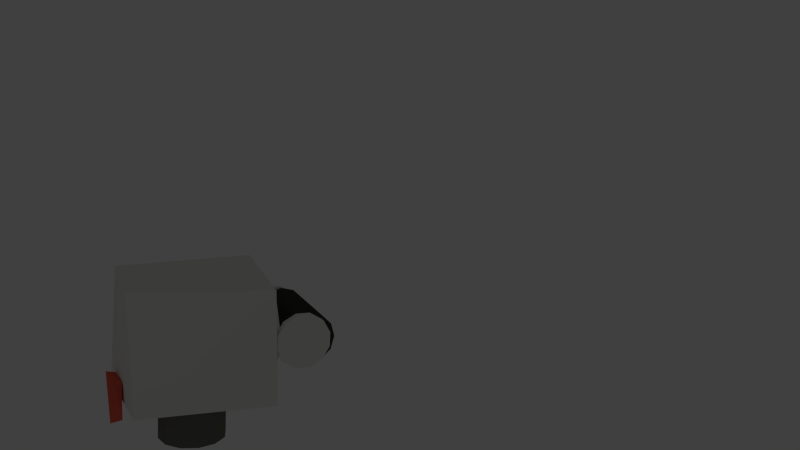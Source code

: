 # Source: RobotLaveLinge2.blend  (saved by Blender 2.76.0; exported with 4.5.12 LTS)
import bpy
from mathutils import Matrix  # noqa: F401  (used for matrix-valued properties, if any)

bpy.ops.wm.read_factory_settings(use_empty=True)
scene = bpy.context.scene
scene.name = 'Scene'

# ---- collections
col_collection_1 = bpy.data.collections.new('Collection 1'); scene.collection.children.link(col_collection_1)

# ---- materials (node trees are filled in below, after node groups)
mat_support_roues = bpy.data.materials.new('Support_roues')
mat_support_roues.alpha_threshold = 0.0
mat_support_roues.use_transparent_shadow = False
mat_support_roues.diffuse_color = (0.8388, 0.8388, 0.7913, 1.0)
mat_support_roues.roughness = 0.5
mat_support_roues.specular_intensity = 1.0
mat_roue = bpy.data.materials.new('Roue')
mat_roue.alpha_threshold = 0.0
mat_roue.use_transparent_shadow = False
mat_roue.diffuse_color = (0.04955, 0.04955, 0.04277, 1.0)
mat_roue.roughness = 0.5
mat_roue.specular_intensity = 0.09615
mat_canon = bpy.data.materials.new('Canon')
mat_canon.alpha_threshold = 0.0
mat_canon.use_transparent_shadow = False
mat_canon.diffuse_color = (0.1559, 0.1559, 0.1329, 1.0)
mat_canon.roughness = 0.5
mat_canon.specular_intensity = 1.0
mat_t_te = bpy.data.materials.new('Tête')
mat_t_te.alpha_threshold = 0.0
mat_t_te.use_transparent_shadow = False
mat_t_te.diffuse_color = (0.8632, 0.1274, 0.08372, 1.0)
mat_t_te.roughness = 0.5
mat_t_te.specular_intensity = 1.0
mat_corps = bpy.data.materials.new('Corps')
mat_corps.alpha_threshold = 0.0
mat_corps.use_transparent_shadow = False
mat_corps.diffuse_color = (0.8388, 0.8388, 0.7913, 1.0)
mat_corps.roughness = 0.5
mat_corps.specular_intensity = 1.0
mat_fond = bpy.data.materials.new('Fond')
mat_fond.alpha_threshold = 0.0
mat_fond.use_transparent_shadow = False
mat_fond.diffuse_color = (0.02539, 0.02539, 0.02539, 1.0)
mat_fond.roughness = 0.5
mat_fond.specular_intensity = 0.0

# ---- material node trees

# ---- world
world_world = bpy.data.worlds.new('World'); scene.world = world_world
world_world.color = (0.05088, 0.05088, 0.05088)
world_world.use_sun_shadow = False
world_world.sun_shadow_jitter_overblur = 0.0
world_world.cycles.sampling_method = 'MANUAL'
world_world.cycles.sample_map_resolution = 256

# ---- cameras
cam_camera_002 = bpy.data.cameras.new('Camera.002')
cam_camera_002.clip_end = 100.0
cam_camera_002.lens = 35.0
cam_camera_002.sensor_width = 32.0
cam_camera_002.sensor_height = 18.0
cam_camera_002.display_size = 2.0
cam_camera_002.dof.focus_distance = 0.0
cam_camera_002.dof.aperture_fstop = 128.0
cam_camera_002.dof.aperture_blades = 6

# ---- lights
light_spot = bpy.data.lights.new('Spot', 'SPOT')
light_spot.transmission_factor = 0.0
light_spot.energy = 100.0
light_spot.shadow_buffer_clip_start = 0.5
light_spot.shadow_soft_size = 0.1
light_spot.shadow_maximum_resolution = 0.006
light_spot.use_absolute_resolution = True
light_spot.spot_blend = 0.0
light_spot.spot_size = 1.026
light_spot.cycles.use_multiple_importance_sampling = False

# ---- meshes
me_support_roues = bpy.data.meshes.new('Support_roues')
me_support_roues.from_pydata([(2.823e-30, 0.27, -0.305), (-2.823e-30, 0.27, 0.305), (0.135, 0.2338, -0.305), (0.135, 0.2338, 0.305), (0.2338, 0.135, -0.305), (0.2338, 0.135, 0.305), (0.27, -1.18e-08, -0.305), (0.27, -1.18e-08, 0.305), (0.2338, -0.135, -0.305), (0.2338, -0.135, 0.305), (0.135, -0.2338, -0.305), (0.135, -0.2338, 0.305), (4.077e-08, -0.27, -0.305), (4.077e-08, -0.27, 0.305), (-0.135, -0.2338, -0.305), (-0.135, -0.2338, 0.305), (-0.2338, -0.135, -0.305), (-0.2338, -0.135, 0.305), (-0.27, -1.255e-07, -0.305), (-0.27, -1.255e-07, 0.305), (-0.2338, 0.135, -0.305), (-0.2338, 0.135, 0.305), (-0.135, 0.2338, -0.305), (-0.135, 0.2338, 0.305), (2.823e-30, 0.27, 8.711), (-2.823e-30, 0.27, 9.321), (0.135, 0.2338, 8.711), (0.135, 0.2338, 9.321), (0.2338, 0.135, 8.711), (0.2338, 0.135, 9.321), (0.27, -1.18e-08, 8.711), (0.27, -1.18e-08, 9.321), (0.2338, -0.135, 8.711), (0.2338, -0.135, 9.321), (0.135, -0.2338, 8.711), (0.135, -0.2338, 9.321), (4.077e-08, -0.27, 8.711), (4.077e-08, -0.27, 9.321), (-0.135, -0.2338, 8.711), (-0.135, -0.2338, 9.321), (-0.2338, -0.135, 8.711), (-0.2338, -0.135, 9.321), (-0.27, -1.255e-07, 8.711), (-0.27, -1.255e-07, 9.321), (-0.2338, 0.135, 8.711), (-0.2338, 0.135, 9.321), (-0.135, 0.2338, 8.711), (-0.135, 0.2338, 9.321), (-0.5148, 0.1683, 5.63), (-0.4949, 0.09402, 5.63), (-0.3967, 0.2, 7.574), (-0.3768, 0.1257, 7.574), (-0.1921, 0.2548, 8.697), (-0.1721, 0.1805, 8.697), (0.0442, 0.3181, 8.697), (0.06411, 0.2438, 8.697), (0.2488, 0.3729, 7.574), (0.2687, 0.2986, 7.574), (0.3669, 0.4046, 5.63), (0.3868, 0.3303, 5.63), (0.3669, 0.4046, 3.386), (0.3868, 0.3303, 3.386), (0.2488, 0.3729, 1.442), (0.2687, 0.2986, 1.442), (0.0442, 0.3181, 0.3198), (0.06411, 0.2438, 0.3198), (-0.1921, 0.2548, 0.3198), (-0.1721, 0.1805, 0.3198), (-0.3967, 0.2, 1.442), (-0.3768, 0.1257, 1.442), (-0.5148, 0.1683, 3.386), (-0.4949, 0.09402, 3.386)], [], [(0, 1, 3, 2), (2, 3, 5, 4), (4, 5, 7, 6), (6, 7, 9, 8), (8, 9, 11, 10), (10, 11, 13, 12), (12, 13, 15, 14), (14, 15, 17, 16), (16, 17, 19, 18), (18, 19, 21, 20), (3, 1, 23, 21, 19, 17, 15, 13, 11, 9, 7, 5), (22, 23, 1, 0), (20, 21, 23, 22), (0, 2, 4, 6, 8, 10, 12, 14, 16, 18, 20, 22), (24, 25, 27, 26), (26, 27, 29, 28), (28, 29, 31, 30), (30, 31, 33, 32), (32, 33, 35, 34), (34, 35, 37, 36), (36, 37, 39, 38), (38, 39, 41, 40), (40, 41, 43, 42), (42, 43, 45, 44), (27, 25, 47, 45, 43, 41, 39, 37, 35, 33, 31, 29), (46, 47, 25, 24), (44, 45, 47, 46), (24, 26, 28, 30, 32, 34, 36, 38, 40, 42, 44, 46), (48, 49, 51, 50), (50, 51, 53, 52), (52, 53, 55, 54), (54, 55, 57, 56), (56, 57, 59, 58), (58, 59, 61, 60), (60, 61, 63, 62), (62, 63, 65, 64), (64, 65, 67, 66), (66, 67, 69, 68), (51, 49, 71, 69, 67, 65, 63, 61, 59, 57, 55, 53), (70, 71, 49, 48), (68, 69, 71, 70), (48, 50, 52, 54, 56, 58, 60, 62, 64, 66, 68, 70)])
me_support_roues.materials.append(mat_support_roues)
me_support_roues.use_remesh_preserve_volume = False
me_support_roues.use_remesh_preserve_attributes = False
me_support_roues.use_mirror_vertex_groups = False
me_support_roues.update()
me_roue = bpy.data.meshes.new('Roue')
me_roue.from_pydata([(-2.823e-30, 0.27, -0.305), (2.823e-30, 0.27, 0.305), (0.135, 0.2338, -0.305), (0.135, 0.2338, 0.305), (0.2338, 0.135, -0.305), (0.2338, 0.135, 0.305), (0.27, -1.18e-08, -0.305), (0.27, -1.18e-08, 0.305), (0.2338, -0.135, -0.305), (0.2338, -0.135, 0.305), (0.135, -0.2338, -0.305), (0.135, -0.2338, 0.305), (4.077e-08, -0.27, -0.305), (4.077e-08, -0.27, 0.305), (-0.135, -0.2338, -0.305), (-0.135, -0.2338, 0.305), (-0.2338, -0.135, -0.305), (-0.2338, -0.135, 0.305), (-0.27, -1.255e-07, -0.305), (-0.27, -1.255e-07, 0.305), (-0.2338, 0.135, -0.305), (-0.2338, 0.135, 0.305), (-0.135, 0.2338, -0.305), (-0.135, 0.2338, 0.305)], [], [(0, 1, 3, 2), (2, 3, 5, 4), (4, 5, 7, 6), (6, 7, 9, 8), (8, 9, 11, 10), (10, 11, 13, 12), (12, 13, 15, 14), (14, 15, 17, 16), (16, 17, 19, 18), (18, 19, 21, 20), (3, 1, 23, 21, 19, 17, 15, 13, 11, 9, 7, 5), (22, 23, 1, 0), (20, 21, 23, 22), (0, 2, 4, 6, 8, 10, 12, 14, 16, 18, 20, 22)])
me_roue.materials.append(mat_roue)
me_roue.use_remesh_preserve_volume = False
me_roue.use_remesh_preserve_attributes = False
me_roue.use_mirror_vertex_groups = False
me_roue.update()
me_corps = bpy.data.meshes.new('Corps')
me_corps.from_pydata([(-0.009659, 0.5974, -0.4122), (0.009012, 0.5998, -0.5337), (0.008707, 0.5977, 0.4152), (-0.009012, 0.5998, 0.5337), (0.2903, 0.5222, -0.4112), (0.3077, 0.515, -0.5337), (0.3064, 0.5132, 0.4152), (0.2921, 0.524, 0.5337), (0.5125, 0.3071, -0.4112), (0.524, 0.2921, -0.5337), (0.5219, 0.2913, 0.4152), (0.515, 0.3077, 0.5337), (0.5974, 0.009659, -0.4112), (0.5998, -0.009012, -0.5337), (0.5977, -0.008707, 0.4152), (0.5998, 0.009012, 0.5337), (0.5222, -0.2903, -0.4112), (0.515, -0.3077, -0.5337), (0.5132, -0.3064, 0.4152), (0.524, -0.2921, 0.5337), (0.3071, -0.5125, -0.4112), (0.2921, -0.524, -0.5337), (0.2913, -0.5219, 0.4152), (0.3077, -0.515, 0.5337), (0.008707, -0.5977, -0.4143), (-0.009012, -0.5998, -0.5337), (-0.009659, -0.5974, 0.4112), (0.009012, -0.5998, 0.5337), (-0.2913, -0.5219, -0.4152), (-0.3077, -0.515, -0.5337), (-0.3071, -0.5125, 0.4112), (-0.2921, -0.524, 0.5337), (-0.5132, -0.3064, -0.4152), (-0.524, -0.2921, -0.5337), (-0.5222, -0.2903, 0.4112), (-0.515, -0.3077, 0.5337), (-0.5977, -0.008707, -0.4152), (-0.5998, 0.009012, -0.5337), (-0.5974, 0.009659, 0.4112), (-0.5998, -0.009012, 0.5337), (-0.5219, 0.2913, -0.4152), (-0.515, 0.3077, -0.5337), (-0.5125, 0.3071, 0.4112), (-0.524, 0.2921, 0.5337), (-0.3064, 0.5132, -0.4152), (-0.2921, 0.524, -0.5337), (-0.2903, 0.5222, 0.4112), (-0.3077, 0.515, 0.5337), (0.02059, 0.3856, -0.4122), (0.003461, 0.3859, -0.5341), (-0.01991, 0.3856, 0.4152), (-0.003396, 0.3859, 0.5341), (0.2106, 0.3236, -0.4112), (0.196, 0.3325, -0.5341), (0.1756, 0.3439, 0.4152), (0.19, 0.3359, 0.5341), (0.3442, 0.175, -0.4112), (0.3359, 0.1899, -0.5341), (0.324, 0.21, 0.4152), (0.3325, 0.1959, 0.5341), (0.3856, -0.02058, -0.4112), (0.3859, -0.003481, -0.5341), (0.3856, 0.01991, 0.4152), (0.3859, 0.003396, 0.5341), (0.3236, -0.2106, -0.4112), (0.3325, -0.196, -0.5341), (0.3439, -0.1756, 0.4152), (0.3359, -0.19, 0.5341), (0.175, -0.3442, -0.4112), (0.1899, -0.3359, -0.5341), (0.21, -0.324, 0.4152), (0.1959, -0.3325, 0.5341), (-0.01989, -0.3856, -0.4143), (-0.003415, -0.3859, -0.5341), (0.02058, -0.3856, 0.4112), (0.003481, -0.3859, 0.5341), (-0.21, -0.324, -0.4152), (-0.1959, -0.3325, -0.5341), (-0.175, -0.3442, 0.4112), (-0.1899, -0.3359, 0.5341), (-0.3439, -0.1756, -0.4152), (-0.3359, -0.19, -0.5341), (-0.3236, -0.2106, 0.4112), (-0.3325, -0.196, 0.5341), (-0.3856, 0.01991, -0.4152), (-0.3859, 0.003395, -0.5341), (-0.3856, -0.02058, 0.4112), (-0.3859, -0.003481, 0.5341), (-0.324, 0.21, -0.4152), (-0.3325, 0.1959, -0.5341), (-0.3442, 0.175, 0.4112), (-0.3359, 0.1899, 0.5341), (-0.1756, 0.3439, -0.4152), (-0.19, 0.3359, -0.5341), (-0.2106, 0.3236, 0.4112), (-0.196, 0.3325, 0.5341), (-0.3853, 1.362, -0.03547), (-0.3238, 1.235, 0.02718), (-0.3238, 1.426, -0.6857), (-0.3853, 1.235, -0.6237), (0.2644, 1.426, 0.02718), (0.3284, 1.235, -0.03547), (0.3284, 1.362, -0.6237), (0.2644, 1.235, -0.6857), (-1.097, 1.161, -2.351), (-0.9938, -1.258, -2.452), (-1.097, -1.153, -0.3512), (-0.9938, 1.263, -0.2464), (1.006, 1.263, -2.452), (1.006, -1.258, -0.2464), (0.3667, -0.4522, -0.2464), (0.3, -0.5189, -0.2526), (0.1302, -0.5644, -0.2633), (9.034e-08, -0.5993, -0.2715), (-0.171, -0.5535, -0.2785), (-0.3, -0.5189, -0.2838), (-0.4255, -0.3934, -0.2851), (-0.5196, -0.2993, -0.2861), (-0.5655, -0.1281, -0.2815), (-0.6, 0.0007054, -0.278), (-0.5544, 0.1709, -0.2686), (-0.5196, 0.3007, -0.2614), (-0.396, 0.4243, -0.2499), (-0.3585, 0.4618, -0.2464), (1.107, -1.153, -2.351), (1.107, 1.161, -0.3512), (-0.3, 0.5203, -0.2519), (-0.1302, 0.5658, -0.2625), (9.313e-10, 0.6007, -0.2707), (0.1709, 0.5549, -0.2777), (0.3, 0.5203, -0.283), (0.4255, 0.3948, -0.2843), (0.5196, 0.3007, -0.2853), (0.5655, 0.1296, -0.2807), (0.6, 0.0007057, -0.2772), (0.5544, -0.1695, -0.2678), (0.5196, -0.2993, -0.2606), (0.3961, -0.4228, -0.2492), (9.546e-07, 0.0006966, -0.2468), (8.554e-06, 0.0007007, -0.2468), (1.83e-05, 0.0007057, -0.2468), (1.073e-05, 0.0007097, -0.2468), (1.014e-06, 0.0007149, -0.2468), (4.579e-06, 0.0007113, -0.2468), (9.15e-06, 0.0007066, -0.2468), (5.142e-06, 0.0007061, -0.2468), (9.313e-10, 0.0007057, -0.2468), (-4.164e-06, 0.000706, -0.2468), (-9.506e-06, 0.0007066, -0.2468), (-5.837e-06, 0.0007102, -0.2468), (-1.132e-06, 0.0007145, -0.2468), (-6.361e-07, 0.0007104, -0.2468), (9.313e-10, 0.0007054, -0.2468), (-3.902e-07, 0.0007014, -0.2468), (-8.931e-07, 0.0006963, -0.2468), (-4.458e-06, 0.0006999, -0.2468), (-9.029e-06, 0.0007047, -0.2468), (-5.036e-06, 0.0006971, -0.2468), (9.034e-08, 0.0006875, -0.2468), (4.073e-06, 0.0006952, -0.2468), (9.18e-06, 0.0007047, -0.2468), (5.578e-06, 0.0007011, -0.2468), (0.3, 0.5203, -1.993), (0.5196, 0.3007, -1.993), (5.588e-09, 0.6007, -1.993), (9.155e-06, 0.0007067, -1.993), (1.019e-06, 0.0007149, -1.993), (5.588e-09, 0.0007057, -1.993), (0.6, 0.0007057, -1.993), (1.83e-05, 0.0007057, -1.993), (-0.3, 0.5203, -1.993), (-9.501e-06, 0.0007067, -1.993), (9.593e-07, 0.0006966, -1.993), (0.5196, -0.2993, -1.993), (-0.5196, 0.3007, -1.993), (-1.127e-06, 0.0007145, -1.993), (9.185e-06, 0.0007047, -1.993), (0.3, -0.5189, -1.993), (-0.6, 0.0007054, -1.993), (5.588e-09, 0.0007054, -1.993), (9.499e-08, 0.0006875, -1.993), (9.499e-08, -0.5993, -1.993), (-0.5196, -0.2993, -1.993), (-8.885e-07, 0.0006963, -1.993), (-9.025e-06, 0.0007047, -1.993), (-0.3, -0.5189, -1.993)], [], [(5, 6, 9), (9, 10, 13), (13, 14, 17), (17, 18, 21), (21, 22, 25), (25, 26, 29), (29, 30, 33), (33, 34, 37), (37, 38, 41), (41, 42, 45), (3, 7, 4), (45, 46, 1), (7, 11, 8), (11, 15, 12), (15, 19, 16), (19, 23, 20), (23, 27, 24), (27, 31, 28), (31, 35, 32), (35, 39, 36), (39, 43, 40), (43, 47, 44), (47, 3, 0), (0, 3, 2, 1), (6, 5, 4, 7), (10, 9, 8, 11), (14, 13, 12, 15), (18, 17, 16, 19), (22, 21, 20, 23), (26, 25, 24, 27), (30, 29, 28, 31), (34, 33, 32, 35), (38, 37, 36, 39), (42, 41, 40, 43), (46, 45, 44, 47), (3, 4, 5, 2), (7, 8, 9, 6), (11, 12, 13, 10), (15, 16, 17, 14), (19, 20, 21, 18), (23, 24, 25, 22), (27, 28, 29, 26), (31, 32, 33, 30), (35, 36, 37, 34), (39, 40, 41, 38), (43, 44, 45, 42), (47, 0, 1, 46), (1, 2, 5), (57, 54, 53), (61, 58, 57), (65, 62, 61), (69, 66, 65), (73, 70, 69), (77, 74, 73), (81, 78, 77), (85, 82, 81), (89, 86, 85), (93, 90, 89), (52, 55, 51), (49, 94, 93), (56, 59, 55), (60, 63, 59), (64, 67, 63), (68, 71, 67), (72, 75, 71), (76, 79, 75), (80, 83, 79), (84, 87, 83), (88, 91, 87), (92, 95, 91), (48, 51, 95), (49, 50, 51, 48), (55, 52, 53, 54), (59, 56, 57, 58), (63, 60, 61, 62), (67, 64, 65, 66), (71, 68, 69, 70), (75, 72, 73, 74), (79, 76, 77, 78), (83, 80, 81, 82), (87, 84, 85, 86), (91, 88, 89, 90), (95, 92, 93, 94), (50, 53, 52, 51), (54, 57, 56, 55), (58, 61, 60, 59), (62, 65, 64, 63), (66, 69, 68, 67), (70, 73, 72, 71), (74, 77, 76, 75), (78, 81, 80, 79), (82, 85, 84, 83), (86, 89, 88, 87), (90, 93, 92, 91), (94, 49, 48, 95), (53, 50, 49), (1, 5, 53, 49), (45, 1, 49, 93), (3, 47, 95, 51), (7, 3, 51, 55), (5, 9, 57, 53), (11, 7, 55, 59), (9, 13, 61, 57), (15, 11, 59, 63), (13, 17, 65, 61), (19, 15, 63, 67), (17, 21, 69, 65), (23, 19, 67, 71), (21, 25, 73, 69), (27, 23, 71, 75), (25, 29, 77, 73), (31, 27, 75, 79), (29, 33, 81, 77), (35, 31, 79, 83), (33, 37, 85, 81), (39, 35, 83, 87), (37, 41, 89, 85), (43, 39, 87, 91), (41, 45, 93, 89), (47, 43, 91, 95), (99, 98, 96), (103, 102, 98), (101, 100, 102), (97, 96, 100), (98, 102, 100), (103, 99, 97), (97, 99, 96), (99, 103, 98), (103, 101, 102), (101, 97, 100), (96, 98, 100), (101, 103, 97), (104, 105, 106), (107, 104, 106), (104, 108, 105), (106, 105, 109), (107, 106, 109, 110, 111, 112, 113, 114, 115, 116, 117, 118, 119, 120, 121, 122, 123), (108, 104, 107), (108, 124, 105), (105, 124, 109), (125, 107, 123, 126, 127, 128, 129, 130, 131, 132, 133, 134, 135, 136, 137, 110, 109), (125, 108, 107), (108, 125, 124), (125, 109, 124), (138, 139, 140, 141, 142, 143, 144, 145, 146, 147, 148, 149, 150, 151, 152, 153, 154, 155, 156, 157, 158, 159, 160, 161), (130, 129, 162), (131, 130, 162, 163), (129, 128, 164, 162), (132, 131, 163), (162, 165, 166, 163), (164, 167, 165, 162), (128, 127, 164), (133, 132, 163, 168), (163, 166, 169, 168), (144, 143, 166, 165), (170, 171, 167, 164), (146, 145, 165, 167), (127, 126, 170, 164), (134, 133, 168), (168, 169, 172, 173), (142, 141, 169, 166), (145, 144, 165), (143, 142, 166), (174, 175, 171, 170), (148, 147, 167, 171), (147, 146, 167), (126, 123, 122, 170), (135, 134, 168, 173), (173, 172, 176, 177), (140, 139, 172, 169), (141, 140, 169), (178, 179, 175, 174), (122, 121, 174, 170), (150, 149, 171, 175), (149, 148, 171), (136, 135, 173), (137, 136, 173, 177), (177, 176, 180, 181), (138, 161, 176, 172), (139, 138, 172), (182, 183, 179, 178), (120, 119, 178, 174), (152, 151, 175, 179), (121, 120, 174), (151, 150, 175), (111, 110, 137, 177), (112, 111, 177, 181), (181, 180, 184, 185), (160, 159, 180, 176), (161, 160, 176), (185, 184, 183, 182), (118, 117, 182, 178), (154, 153, 179, 183), (119, 118, 178), (153, 152, 179), (113, 112, 181), (114, 113, 181, 185), (158, 157, 184, 180), (159, 158, 180), (116, 115, 185, 182), (156, 155, 183, 184), (117, 116, 182), (155, 154, 183), (115, 114, 185), (157, 156, 184)])
me_corps.polygons.foreach_set('material_index', [0, 0, 0, 0, 0, 0, 0, 0, 0, 0, 0, 0, 0, 0, 0, 0, 0, 0, 0, 0, 0, 0, 0, 0, 0, 0, 0, 0, 0, 0, 0, 0, 0, 0, 0, 0, 0, 0, 0, 0, 0, 0, 0, 0, 0, 0, 0, 0, 0, 0, 0, 0, 0, 0, 0, 0, 0, 0, 0, 0, 0, 0, 0, 0, 0, 0, 0, 0, 0, 0, 0, 0, 0, 0, 0, 0, 0, 0, 0, 0, 0, 0, 0, 0, 0, 0, 0, 0, 0, 0, 0, 0, 0, 0, 0, 0, 0, 0, 0, 0, 0, 0, 0, 0, 0, 0, 0, 0, 0, 0, 0, 0, 0, 0, 0, 0, 0, 0, 0, 0, 1, 1, 1, 1, 1, 1, 1, 1, 1, 1, 1, 1, 2, 2, 2, 2, 2, 2, 2, 2, 2, 2, 2, 2, 2, 3, 3, 3, 3, 3, 3, 3, 3, 3, 2, 3, 2, 3, 3, 3, 2, 2, 2, 3, 2, 2, 3, 3, 3, 2, 2, 3, 3, 2, 2, 3, 3, 3, 2, 2, 3, 3, 2, 3, 2, 3, 3, 3, 2, 2, 3, 3, 2, 3, 2, 3, 3, 2, 2, 3, 2, 3, 2, 3, 2])
me_corps.materials.append(mat_canon)
me_corps.materials.append(mat_t_te)
me_corps.materials.append(mat_corps)
me_corps.materials.append(mat_fond)
me_corps.use_remesh_preserve_volume = False
me_corps.use_remesh_preserve_attributes = False
me_corps.use_mirror_vertex_groups = False
me_corps.update()
arm_armature = bpy.data.armatures.new('Armature')  # bones are not reproduced

# ---- objects
ob_armature = bpy.data.objects.new('Armature', arm_armature)
ob_support_roues = bpy.data.objects.new('Support_roues', me_support_roues)
ob_roue = bpy.data.objects.new('Roue', me_roue)
ob_corps = bpy.data.objects.new('Corps', me_corps)
ob_zz_spot = bpy.data.objects.new('zz_Spot', light_spot)
ob_zz_camera = bpy.data.objects.new('zz_Camera', cam_camera_002)

# ---- transforms, parenting, visibility, modifiers, constraints
ob_armature.location = (0.002211, -0.02297, 0.3979)
ob_armature.rotation_euler = (1.571, 0.02297, -1.571)
ob_armature.show_in_front = True
ob_armature.lineart.crease_threshold = 0.0
ob_support_roues.parent = ob_armature
ob_support_roues.matrix_parent_inverse = Matrix(((1.0, 0.0, 0.0, 0.002586), (0.0, 1.0, 0.0, 0.02297), (0.0, 0.0, 1.0, -0.5345), (0.0, 0.0, 0.0, 1.0)))
ob_support_roues.location = (-0.8967, -0.02297, 0.5345)
ob_support_roues.rotation_euler = (1.571, 0.2618, 1.571)
ob_support_roues.scale = (1.82, 1.82, 0.1983)
ob_support_roues.lineart.crease_threshold = 0.0
_vg = ob_support_roues.vertex_groups.new(name='Support')
_vg.add([0, 1, 2, 3, 4, 5, 6, 7, 8, 9, 10, 11, 12, 13, 14, 15, 16, 17, 18, 19, 20, 21, 22, 23, 24, 25, 26, 27, 28, 29, 30, 31, 32, 33, 34, 35, 36, 37, 38, 39, 40, 41, 42, 43, 44, 45, 46, 47, 48, 49, 50, 51, 52, 53, 54, 55, 56, 57, 58, 59, 60, 61, 62, 63, 64, 65, 66, 67, 68, 69, 70, 71], 1.0, 'REPLACE')
_m = ob_support_roues.modifiers.new('Armature', 'ARMATURE')
_m.object = ob_armature
ob_roue.parent = ob_armature
ob_roue.matrix_parent_inverse = Matrix(((1.0, 0.0, 0.0, 0.002586), (0.0, 1.0, 0.0, 0.02297), (0.0, 0.0, 1.0, -0.5345), (0.0, 0.0, 0.0, 1.0)))
ob_roue.location = (0.002211, -0.02297, 0.3979)
ob_roue.rotation_euler = (1.571, 0.02297, -1.571)
ob_roue.scale = (1.718, 1.718, 2.707)
ob_roue.lineart.crease_threshold = 0.0
_vg = ob_roue.vertex_groups.new(name='Support')
_vg.add([0, 1, 2, 3, 4, 5, 6, 7, 8, 9, 10, 11, 12, 13, 14, 15, 16, 17, 18, 19, 20, 21, 22, 23], 1.0, 'REPLACE')
_m = ob_roue.modifiers.new('Armature', 'ARMATURE')
_m.object = ob_armature
ob_corps.parent = ob_armature
ob_corps.matrix_parent_inverse = Matrix(((1.0, 0.0, 0.0, 0.002586), (0.0, 1.0, 0.0, 0.02297), (0.0, 0.0, 1.0, -0.5345), (0.0, 0.0, 0.0, 1.0)))
ob_corps.location = (-0.04441, -1.39, 2.238)
ob_corps.rotation_euler = (1.571, -0.0, -0.0)
ob_corps.lineart.crease_threshold = 0.0
_vg = ob_corps.vertex_groups.new(name='Corps')
_vg.add([0, 1, 2, 3, 4, 5, 6, 7, 8, 9, 10, 11, 12, 13, 14, 15, 16, 17, 18, 19, 20, 21, 22, 23, 24, 25, 26, 27, 28, 29, 30, 31, 32, 33, 34, 35, 36, 37, 38, 39, 40, 41, 42, 43, 44, 45, 46, 47, 48, 49, 50, 51, 52, 53, 54, 55, 56, 57, 58, 59, 60, 61, 62, 63, 64, 65, 66, 67, 68, 69, 70, 71, 72, 73, 74, 75, 76, 77, 78, 79, 80, 81, 82, 83, 84, 85, 86, 87, 88, 89, 90, 91, 92, 93, 94, 95, 96, 97, 98, 99, 100, 101, 102, 103, 104, 105, 106, 107, 108, 109, 110, 111, 112, 113, 114, 115, 116, 117, 118, 119, 120, 121, 122, 123, 124, 125, 126, 127, 128, 129, 130, 131, 132, 133, 134, 135, 136, 137, 138, 139, 140, 141, 142, 143, 144, 145, 146, 147, 148, 149, 150, 151, 152, 153, 154, 155, 156, 157, 158, 159, 160, 161, 162, 163, 164, 165, 166, 167, 168, 169, 170, 171, 172, 173, 174, 175, 176, 177, 178, 179, 180, 181, 182, 183, 184, 185], 1.0, 'REPLACE')
_m = ob_corps.modifiers.new('Armature', 'ARMATURE')
_m = ob_corps.modifiers.new('Armature.001', 'ARMATURE')
_m.object = ob_armature
ob_zz_spot.location = (-6.445, -22.52, 10.19)
ob_zz_spot.rotation_euler = (13.61, 0.03169, -6.732)
ob_zz_spot.hide_viewport = True
ob_zz_spot.lineart.crease_threshold = 0.0
ob_zz_camera.location = (-4.7, -14.77, 5.108)
ob_zz_camera.rotation_euler = (1.392, -0.04307, -0.4284)
ob_zz_camera.hide_viewport = True
ob_zz_camera.lineart.crease_threshold = 0.0

# ---- collection membership
col_collection_1.objects.link(ob_armature)
col_collection_1.objects.link(ob_support_roues)
col_collection_1.objects.link(ob_roue)
col_collection_1.objects.link(ob_corps)
col_collection_1.objects.link(ob_zz_spot)
col_collection_1.objects.link(ob_zz_camera)

# ---- scene / render settings (as saved in the file)
scene.camera = ob_zz_camera
scene.frame_start = 1; scene.frame_end = 240; scene.frame_set(0)
scene.render.engine = 'BLENDER_EEVEE_NEXT'
scene.render.resolution_percentage = 50
scene.render.dither_intensity = 0.0
scene.cycles.use_denoising = False
scene.cycles.samples = 10
scene.cycles.sampling_pattern = 'TABULATED_SOBOL'
scene.cycles.light_sampling_threshold = 0.0
scene.cycles.use_adaptive_sampling = False
scene.cycles.use_light_tree = False
scene.cycles.blur_glossy = 0.0
scene.cycles.pixel_filter_type = 'GAUSSIAN'
scene.cycles.sample_clamp_indirect = 0.0
scene.view_settings.view_transform = 'Standard'
bpy.context.view_layer.update()
